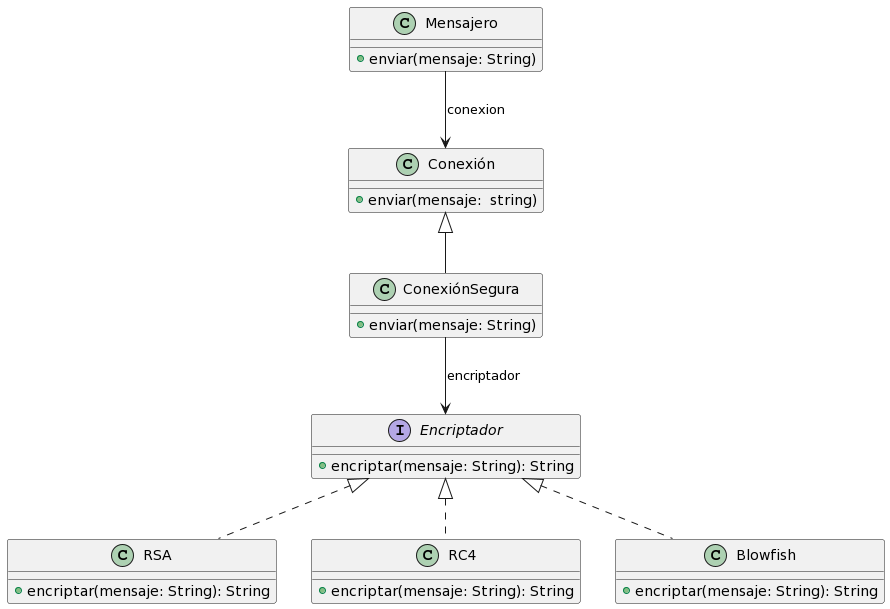

The diagram above was rendered by PlantUML. Its source (embedded in the PNG):
@startuml
class Mensajero{
 +enviar(mensaje: String)
}
class Conexión{
 +enviar(mensaje:  string)
}
Mensajero --> Conexión : conexion

class ConexiónSegura{
 +enviar(mensaje: String)
}
Conexión <|-- ConexiónSegura

interface Encriptador{
 +encriptar(mensaje: String): String
}
ConexiónSegura --> Encriptador : encriptador

class RSA{
 +encriptar(mensaje: String): String
}
class RC4{
 +encriptar(mensaje: String): String
}
class Blowfish{
 +encriptar(mensaje: String): String
}

Encriptador <|.. RSA
Encriptador <|.. RC4
Encriptador <|.. Blowfish
@enduml